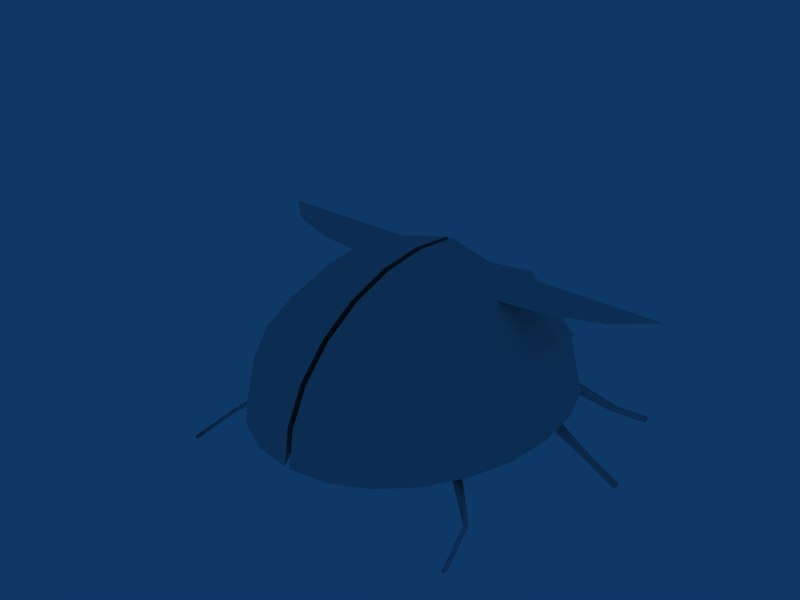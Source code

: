 # Source: bug.blend  (saved by Blender 2.49.2; exported with 4.5.12 LTS)
import bpy
from mathutils import Matrix  # noqa: F401  (used for matrix-valued properties, if any)

bpy.ops.wm.read_factory_settings(use_empty=True)
scene = bpy.context.scene
scene.name = 'Scene'

# ---- collections
col_collection_1 = bpy.data.collections.new('Collection 1'); scene.collection.children.link(col_collection_1)

# ---- materials (node trees are filled in below, after node groups)
mat_material = bpy.data.materials.new('Material')
mat_material.alpha_threshold = 0.0
mat_material.roughness = 0.5
mat_material.line_color = (0.0, 0.0, 0.0, 1.0)

# ---- material node trees

# ---- world
world_world = bpy.data.worlds.new('World'); scene.world = world_world
world_world.color = (0.05656, 0.2208, 0.4)
world_world.use_sun_shadow = False
world_world.sun_shadow_jitter_overblur = 0.0
world_world.cycles.sampling_method = 'MANUAL'
world_world.cycles.sample_map_resolution = 256

# ---- meshes
me_bug = bpy.data.meshes.new('bug')
me_bug.from_pydata([(-0.0799, -1.219, -0.3588), (0.0799, -1.219, -0.3588), (-0.05156, 0.5521, 0.5424), (0.05156, 0.5521, 0.5424), (-0.0799, 0.3278, 0.6071), (0.0799, 0.3278, 0.6071), (-0.0799, 0.009731, 0.6412), (0.0799, 0.009731, 0.6412), (-0.0799, -0.3083, 0.6071), (0.0799, -0.3083, 0.6071), (-0.0799, -0.6047, 0.5072), (0.0799, -0.6047, 0.5072), (-0.0799, -0.8592, 0.3483), (0.0799, -0.8592, 0.3483), (-0.0799, -1.055, 0.1412), (0.0799, -1.055, 0.1412), (-0.0799, -1.177, -0.1), (0.0799, -1.177, -0.1), (-0.2093, -1.177, -0.1347), (0.2093, -1.177, -0.1347), (-0.3299, -1.055, 0.07418), (0.3299, -1.055, 0.07418), (-0.4335, -0.8592, 0.2535), (0.4335, -0.8592, 0.2535), (-0.5129, -0.6047, 0.3912), (0.5129, -0.6047, 0.3912), (-0.5629, -0.3083, 0.4777), (0.5629, -0.3083, 0.4777), (-0.5799, 0.009731, 0.5072), (0.5799, 0.009731, 0.5072), (-0.5629, 0.3278, 0.4777), (0.5629, 0.3278, 0.4777), (-0.5129, 0.6242, 0.3912), (0.5129, 0.6242, 0.3912), (-0.8299, 0.6242, 0.07418), (0.8299, 0.6242, 0.07418), (-0.9164, 0.3278, 0.1241), (0.9164, 0.3278, 0.1241), (-0.9459, 0.009731, 0.1412), (0.9459, 0.009731, 0.1412), (-0.9164, -0.3083, 0.1241), (0.9164, -0.3083, 0.1241), (-0.8299, -0.6047, 0.07418), (0.8299, -0.6047, 0.07418), (-0.6923, -0.8592, -0.005279), (0.6923, -0.8592, -0.005279), (-0.5129, -1.055, -0.1088), (0.5129, -1.055, -0.1088), (-0.304, -1.177, -0.2294), (0.304, -1.177, -0.2294), (-0.3387, -1.177, -0.3588), (0.3387, -1.177, -0.3588), (-0.5799, -1.055, -0.3588), (0.5799, -1.055, -0.3588), (-0.787, -0.8592, -0.3588), (0.787, -0.8592, -0.3588), (-0.9459, -0.6047, -0.3588), (0.9459, -0.6047, -0.3588), (-1.046, -0.3083, -0.3588), (1.046, -0.3083, -0.3588), (-1.08, 0.009731, -0.3588), (1.08, 0.009731, -0.3588), (-1.046, 0.3278, -0.3588), (1.046, 0.3278, -0.3588), (-0.9459, 0.6242, -0.3588), (0.9459, 0.6242, -0.3588), (-1.002, 0.7588, -0.3619), (1.002, 0.7588, -0.3619), (-1.115, 0.4237, -0.3619), (1.115, 0.4237, -0.3619), (-1.153, 0.0642, -0.3619), (1.153, 0.0642, -0.3619), (-1.115, -0.2953, -0.3619), (1.115, -0.2953, -0.3619), (-1.002, -0.6304, -0.3619), (1.002, -0.6304, -0.3619), (-0.822, -0.9181, -0.3619), (0.822, -0.9181, -0.3619), (-0.5879, -1.139, -0.3619), (0.5879, -1.139, -0.3619), (-0.3153, -1.278, -0.3619), (0.3153, -1.278, -0.3619), (-0.2761, -1.278, -0.2157), (0.2761, -1.278, -0.2157), (-0.5122, -1.139, -0.07933), (0.5122, -1.139, -0.07933), (-0.7149, -0.9181, 0.03772), (0.7149, -0.9181, 0.03772), (-0.8705, -0.6304, 0.1275), (0.8705, -0.6304, 0.1275), (-0.9683, -0.2953, 0.184), (0.9683, -0.2953, 0.184), (-1.002, 0.0642, 0.2033), (1.002, 0.0642, 0.2033), (-0.9683, 0.4237, 0.184), (0.9683, 0.4237, 0.184), (-0.8705, 0.7588, 0.1275), (0.8705, 0.7588, 0.1275), (-0.5122, 0.7588, 0.4859), (0.5122, 0.7588, 0.4859), (-0.5686, 0.4237, 0.5837), (0.5686, 0.4237, 0.5837), (-0.5879, 0.0642, 0.617), (0.5879, 0.0642, 0.617), (-0.5686, -0.2953, 0.5837), (0.5686, -0.2953, 0.5837), (-0.5122, -0.6304, 0.4859), (0.5122, -0.6304, 0.4859), (-0.4224, -0.9181, 0.3303), (0.4224, -0.9181, 0.3303), (-0.3053, -1.139, 0.1275), (0.3053, -1.139, 0.1275), (-0.169, -1.278, -0.1086), (0.169, -1.278, -0.1086), (-0.02269, -1.278, -0.06937), (0.02269, -1.278, -0.06937), (-0.02269, -1.139, 0.2033), (0.02269, -1.139, 0.2033), (-0.02269, -0.9181, 0.4374), (0.02269, -0.9181, 0.4374), (-0.02269, -0.6304, 0.617), (0.02269, -0.6304, 0.617), (-0.02269, -0.2953, 0.73), (0.02269, -0.2953, 0.73), (-0.02269, 0.0642, 0.7685), (0.02269, 0.0642, 0.7685), (-0.02269, 0.4237, 0.73), (0.02269, 0.4237, 0.73), (-0.04148, 0.5484, 0.5424), (0.04148, 0.5484, 0.5424), (-0.02269, -1.325, -0.3619), (0.02269, -1.325, -0.3619), (0.0, -1.219, -0.3588), (0.0, 1.197, -0.1), (0.0, 1.074, 0.1412), (0.0, 0.8787, 0.3483), (0.0, 0.6242, 0.5072), (0.0, 0.3278, 0.6071), (0.0, 0.009731, 0.6412), (0.0, -0.3083, 0.6071), (0.0, -0.6047, 0.5072), (0.0, -0.8592, 0.3483), (0.0, -1.055, 0.1412), (0.0, -1.177, -0.1), (-0.1294, -1.177, -0.1347), (0.1294, -1.177, -0.1347), (-0.25, -1.055, 0.07418), (0.25, -1.055, 0.07418), (-0.3536, -0.8592, 0.2535), (0.3536, -0.8592, 0.2535), (-0.433, -0.6047, 0.3912), (0.433, -0.6047, 0.3912), (-0.483, -0.3083, 0.4777), (0.483, -0.3083, 0.4777), (-0.5, 0.009731, 0.5072), (0.5, 0.009731, 0.5072), (-0.483, 0.3278, 0.4777), (0.483, 0.3278, 0.4777), (-0.433, 0.6242, 0.3912), (0.433, 0.6242, 0.3912), (-0.3536, 0.8787, 0.2535), (0.3536, 0.8787, 0.2535), (-0.25, 1.074, 0.07418), (0.25, 1.074, 0.07418), (-0.1294, 1.197, -0.1347), (0.1294, 1.197, -0.1347), (-0.2241, 1.197, -0.2294), (0.2241, 1.197, -0.2294), (-0.433, 1.074, -0.1088), (0.433, 1.074, -0.1088), (-0.6124, 0.8787, -0.005279), (0.6124, 0.8787, -0.005279), (-0.75, 0.6242, 0.07418), (0.75, 0.6242, 0.07418), (-0.8365, 0.3278, 0.1241), (0.8365, 0.3278, 0.1241), (-0.866, 0.009731, 0.1412), (0.866, 0.009731, 0.1412), (-0.8365, -0.3083, 0.1241), (0.8365, -0.3083, 0.1241), (-0.75, -0.6047, 0.07418), (0.75, -0.6047, 0.07418), (-0.6124, -0.8592, -0.005279), (0.6124, -0.8592, -0.005279), (-0.433, -1.055, -0.1088), (0.433, -1.055, -0.1088), (-0.2241, -1.177, -0.2294), (0.2241, -1.177, -0.2294), (-0.2588, -1.177, -0.3588), (0.2588, -1.177, -0.3588), (-0.5, -1.055, -0.3588), (0.5, -1.055, -0.3588), (-0.7071, -0.8592, -0.3588), (0.7071, -0.8592, -0.3588), (-0.866, -0.6047, -0.3588), (0.866, -0.6047, -0.3588), (-0.9659, -0.3083, -0.3588), (0.9659, -0.3083, -0.3588), (-1.0, 0.009731, -0.3588), (1.0, 0.009731, -0.3588), (-0.9659, 0.3278, -0.3588), (0.9659, 0.3278, -0.3588), (-0.866, 0.6242, -0.3588), (0.866, 0.6242, -0.3588), (-0.7071, 0.8787, -0.3588), (0.7071, 0.8787, -0.3588), (-0.5, 1.074, -0.3588), (0.5, 1.074, -0.3588), (-0.2588, 1.197, -0.3588), (0.2588, 1.197, -0.3588), (0.0, 1.239, -0.3588), (0.002319, 0.009731, -0.3817), (-0.002319, 0.009731, -0.3817), (-0.6681, 0.7723, -0.4046), (0.6681, 0.7723, -0.4046), (-0.7403, 0.8131, -0.3702), (0.7403, 0.8131, -0.3702), (-0.7468, 0.9115, -0.3616), (0.7468, 0.9115, -0.3616), (-1.108, 1.07, -0.6039), (1.108, 1.07, -0.6039), (-1.114, 1.109, -0.6039), (1.114, 1.109, -0.6039), (-1.311, 1.231, -0.7046), (1.311, 1.231, -0.7046), (-1.318, 1.27, -0.7046), (1.318, 1.27, -0.7046), (-1.318, 1.27, -0.739), (1.318, 1.27, -0.739), (-1.311, 1.231, -0.739), (1.311, 1.231, -0.739), (-1.114, 1.109, -0.6383), (1.114, 1.109, -0.6383), (-1.108, 1.07, -0.6383), (1.108, 1.07, -0.6383), (-0.7468, 0.9115, -0.396), (0.7468, 0.9115, -0.396), (-0.7403, 0.8131, -0.4046), (0.7403, 0.8131, -0.4046), (-0.7842, 0.3057, -0.3702), (0.7842, 0.3057, -0.3702), (-0.8968, 0.3395, -0.4046), (0.8968, 0.3395, -0.4046), (-0.9033, 0.4379, -0.4567), (0.9033, 0.4379, -0.4567), (-1.264, 0.3965, -0.6406), (1.264, 0.3965, -0.6406), (-1.271, 0.4358, -0.6406), (1.271, 0.4358, -0.6406), (-1.576, 0.3141, -0.7205), (1.576, 0.3141, -0.7205), (-1.583, 0.3533, -0.7205), (1.583, 0.3533, -0.7205), (-1.583, 0.3533, -0.6861), (1.583, 0.3533, -0.6861), (-1.576, 0.3141, -0.6861), (1.576, 0.3141, -0.6861), (-1.271, 0.4358, -0.6062), (1.271, 0.4358, -0.6062), (-1.264, 0.3965, -0.6062), (1.264, 0.3965, -0.6062), (-0.9033, 0.4379, -0.3616), (0.9033, 0.4379, -0.3616), (-0.8968, 0.3395, -0.3702), (0.8968, 0.3395, -0.3702), (-0.7119, -0.6587, -0.3702), (0.7119, -0.6587, -0.3702), (-0.8283, -0.6134, -0.3702), (0.8283, -0.6134, -0.3702), (-0.8348, -0.515, -0.3702), (0.8348, -0.515, -0.3702), (-1.093, -0.8028, -0.595), (1.093, -0.8028, -0.595), (-1.1, -0.7636, -0.595), (1.1, -0.7636, -0.595), (-1.177, -1.137, -0.7079), (1.177, -1.137, -0.7079), (-1.183, -1.098, -0.7079), (1.183, -1.098, -0.7079), (-1.183, -1.098, -0.7422), (1.183, -1.098, -0.7422), (-1.177, -1.137, -0.7422), (1.177, -1.137, -0.7422), (-1.1, -0.7636, -0.6294), (1.1, -0.7636, -0.6294), (-1.093, -0.8028, -0.6294), (1.093, -0.8028, -0.6294), (-0.8348, -0.515, -0.396), (0.8348, -0.515, -0.396), (-0.8283, -0.6134, -0.4046), (0.8283, -0.6134, -0.4046), (-0.36, 1.197, -0.1162), (0.36, 1.197, -0.1162), (-0.3483, 1.155, -0.1316), (0.3483, 1.155, -0.1316), (-0.6629, 1.11, -0.1591), (0.6629, 1.11, -0.1591), (-0.6746, 1.152, -0.1437), (0.6746, 1.152, -0.1437), (-0.3483, 1.155, -0.156), (0.3483, 1.155, -0.156), (-0.6629, 1.11, -0.1835), (0.6629, 1.11, -0.1835), (-0.6746, 1.152, -0.1681), (0.6746, 1.152, -0.1681), (-0.36, 1.197, -0.1407), (0.36, 1.197, -0.1407), (-0.2241, 1.197, -0.2539), (0.2241, 1.197, -0.2539), (-1.687, 0.5521, 0.5424), (1.687, 0.5521, 0.5424), (-1.407, 0.3031, 0.5424), (1.407, 0.3031, 0.5424), (-0.9923, 0.1522, 0.5424), (0.9923, 0.1522, 0.5424), (-0.4565, 0.09182, 0.5424), (0.4565, 0.09182, 0.5424)], [], [(18, 0, 16), (17, 1, 19), (14, 20, 18, 16), (19, 21, 15, 17), (12, 22, 20, 14), (21, 23, 13, 15), (10, 24, 22, 12), (23, 25, 11, 13), (8, 26, 24, 10), (25, 27, 9, 11), (6, 28, 26, 8), (27, 29, 7, 9), (4, 30, 28, 6), (29, 31, 5, 7), (2, 32, 30, 4), (31, 33, 3, 5), (32, 34, 36, 30), (37, 35, 33, 31), (30, 36, 38, 28), (39, 37, 31, 29), (28, 38, 40, 26), (41, 39, 29, 27), (26, 40, 42, 24), (43, 41, 27, 25), (24, 42, 44, 22), (45, 43, 25, 23), (22, 44, 46, 20), (47, 45, 23, 21), (20, 46, 48, 18), (49, 47, 21, 19), (48, 0, 18), (19, 1, 49), (50, 0, 48), (49, 1, 51), (46, 52, 50, 48), (51, 53, 47, 49), (44, 54, 52, 46), (53, 55, 45, 47), (42, 56, 54, 44), (55, 57, 43, 45), (40, 58, 56, 42), (57, 59, 41, 43), (38, 60, 58, 40), (59, 61, 39, 41), (36, 62, 60, 38), (61, 63, 37, 39), (34, 64, 62, 36), (63, 65, 35, 37), (16, 0, 130, 114), (131, 1, 17, 115), (0, 50, 80, 130), (81, 51, 1, 131), (64, 34, 96, 66), (97, 35, 65, 67), (62, 64, 66, 68), (67, 65, 63, 69), (60, 62, 68, 70), (69, 63, 61, 71), (58, 60, 70, 72), (71, 61, 59, 73), (56, 58, 72, 74), (73, 59, 57, 75), (54, 56, 74, 76), (75, 57, 55, 77), (52, 54, 76, 78), (77, 55, 53, 79), (50, 52, 78, 80), (79, 53, 51, 81), (34, 32, 98, 96), (99, 33, 35, 97), (32, 2, 128, 98), (129, 3, 33, 99), (14, 16, 114, 116), (115, 17, 15, 117), (12, 14, 116, 118), (117, 15, 13, 119), (10, 12, 118, 120), (119, 13, 11, 121), (8, 10, 120, 122), (121, 11, 9, 123), (6, 8, 122, 124), (123, 9, 7, 125), (4, 6, 124, 126), (125, 7, 5, 127), (2, 4, 126, 128), (127, 5, 3, 129), (114, 130, 112), (113, 131, 115), (112, 110, 116, 114), (117, 111, 113, 115), (110, 108, 118, 116), (119, 109, 111, 117), (108, 106, 120, 118), (121, 107, 109, 119), (106, 104, 122, 120), (123, 105, 107, 121), (104, 102, 124, 122), (125, 103, 105, 123), (102, 100, 126, 124), (127, 101, 103, 125), (100, 98, 128, 126), (129, 99, 101, 127), (94, 96, 98, 100), (99, 97, 95, 101), (92, 94, 100, 102), (101, 95, 93, 103), (90, 92, 102, 104), (103, 93, 91, 105), (88, 90, 104, 106), (105, 91, 89, 107), (86, 88, 106, 108), (107, 89, 87, 109), (84, 86, 108, 110), (109, 87, 85, 111), (82, 84, 110, 112), (111, 85, 83, 113), (112, 130, 82), (83, 131, 113), (82, 130, 80), (81, 131, 83), (80, 78, 84, 82), (85, 79, 81, 83), (78, 76, 86, 84), (87, 77, 79, 85), (76, 74, 88, 86), (89, 75, 77, 87), (74, 72, 90, 88), (91, 73, 75, 89), (72, 70, 92, 90), (93, 71, 73, 91), (70, 68, 94, 92), (95, 69, 71, 93), (68, 66, 96, 94), (97, 67, 69, 95), (144, 132, 143), (143, 132, 145), (142, 146, 144, 143), (145, 147, 142, 143), (141, 148, 146, 142), (147, 149, 141, 142), (140, 150, 148, 141), (149, 151, 140, 141), (139, 152, 150, 140), (151, 153, 139, 140), (138, 154, 152, 139), (153, 155, 138, 139), (135, 160, 158, 136), (159, 161, 135, 136), (134, 162, 160, 135), (161, 163, 134, 135), (133, 164, 162, 134), (163, 165, 133, 134), (210, 164, 133), (133, 165, 210), (210, 166, 164), (165, 167, 210), (164, 166, 168, 162), (169, 167, 165, 163), (162, 168, 170, 160), (171, 169, 163, 161), (160, 170, 172, 158), (173, 171, 161, 159), (158, 172, 174, 156), (175, 173, 159, 157), (156, 174, 176, 154), (177, 175, 157, 155), (154, 176, 178, 152), (179, 177, 155, 153), (152, 178, 180, 150), (181, 179, 153, 151), (150, 180, 182, 148), (183, 181, 151, 149), (148, 182, 184, 146), (185, 183, 149, 147), (146, 184, 186, 144), (187, 185, 147, 145), (186, 132, 144), (145, 132, 187), (188, 132, 186), (187, 132, 189), (184, 190, 188, 186), (189, 191, 185, 187), (182, 192, 190, 184), (191, 193, 183, 185), (180, 194, 192, 182), (193, 195, 181, 183), (178, 196, 194, 180), (195, 197, 179, 181), (176, 198, 196, 178), (197, 199, 177, 179), (174, 200, 198, 176), (199, 201, 175, 177), (172, 202, 200, 174), (201, 203, 173, 175), (170, 204, 202, 172), (203, 205, 171, 173), (168, 206, 204, 170), (205, 207, 169, 171), (166, 208, 206, 168), (207, 209, 167, 169), (210, 208, 166), (167, 209, 210), (128, 154, 138), (138, 155, 129), (137, 128, 138), (138, 129, 137), (128, 156, 154), (155, 157, 129), (128, 136, 158), (159, 136, 129), (156, 128, 158), (159, 129, 157), (128, 137, 136), (136, 137, 129), (188, 190, 211), (212, 191, 189), (194, 196, 211), (212, 197, 195), (196, 198, 211), (212, 199, 197), (204, 206, 211), (212, 207, 205), (206, 208, 211), (212, 209, 207), (208, 210, 211), (212, 210, 209), (132, 188, 211), (212, 189, 132), (202, 213, 200), (201, 214, 203), (211, 213, 204), (205, 214, 212), (213, 202, 204), (205, 203, 214), (219, 223, 225), (226, 224, 220), (219, 225, 221), (222, 226, 220), (217, 219, 221), (222, 220, 218), (215, 219, 217), (218, 220, 216), (213, 215, 217), (218, 216, 214), (225, 223, 229, 227), (230, 224, 226, 228), (221, 225, 227, 231), (228, 226, 222, 232), (223, 219, 233, 229), (234, 220, 224, 230), (217, 221, 231, 235), (232, 222, 218, 236), (219, 215, 237, 233), (238, 216, 220, 234), (213, 217, 235), (236, 218, 214), (215, 213, 237), (238, 214, 216), (235, 237, 213), (214, 238, 236), (235, 233, 237), (238, 234, 236), (231, 233, 235), (236, 234, 232), (231, 227, 233), (234, 228, 232), (227, 229, 233), (234, 230, 228), (217, 237, 213), (214, 238, 218), (200, 239, 198), (199, 240, 201), (239, 211, 198), (199, 212, 240), (211, 239, 213), (214, 240, 212), (239, 200, 213), (214, 201, 240), (261, 241, 239), (240, 242, 262), (251, 249, 245), (246, 250, 252), (247, 251, 245), (246, 252, 248), (247, 245, 243), (244, 246, 248), (243, 245, 241), (242, 246, 244), (243, 241, 239), (240, 242, 244), (263, 239, 241), (242, 240, 264), (239, 261, 243), (244, 262, 240), (259, 263, 241, 245), (242, 264, 260, 246), (261, 257, 247, 243), (248, 258, 262, 244), (255, 259, 245, 249), (246, 260, 256, 250), (257, 253, 251, 247), (252, 254, 258, 248), (253, 255, 249, 251), (250, 256, 254, 252), (239, 263, 261), (262, 264, 240), (263, 259, 261), (262, 260, 264), (261, 259, 257), (258, 260, 262), (259, 253, 257), (258, 254, 260), (259, 255, 253), (254, 256, 260), (192, 265, 190), (191, 266, 193), (265, 211, 190), (191, 212, 266), (211, 265, 194), (195, 266, 212), (265, 192, 194), (195, 193, 266), (271, 275, 277), (278, 276, 272), (271, 277, 273), (274, 278, 272), (269, 271, 273), (274, 272, 270), (267, 271, 269), (270, 272, 268), (265, 267, 269), (270, 268, 266), (277, 275, 281, 279), (282, 276, 278, 280), (273, 277, 279, 283), (280, 278, 274, 284), (275, 271, 285, 281), (286, 272, 276, 282), (269, 273, 283, 287), (284, 274, 270, 288), (271, 267, 289, 285), (290, 268, 272, 286), (265, 269, 287), (288, 270, 266), (267, 265, 289), (290, 266, 268), (287, 289, 265), (266, 290, 288), (287, 285, 289), (290, 286, 288), (283, 285, 287), (288, 286, 284), (283, 279, 285), (286, 280, 284), (279, 281, 285), (286, 282, 280), (269, 289, 265), (266, 290, 270), (166, 291, 293), (294, 292, 167), (293, 291, 297, 295), (298, 292, 294, 296), (293, 295, 301, 299), (302, 296, 294, 300), (295, 297, 303, 301), (304, 298, 296, 302), (297, 291, 305, 303), (306, 292, 298, 304), (166, 293, 299, 307), (300, 294, 167, 308), (291, 166, 307, 305), (308, 167, 292, 306), (301, 303, 305, 299), (306, 304, 302, 300), (299, 305, 307), (308, 306, 300), (128, 309, 311), (312, 310, 129), (128, 311, 313), (314, 312, 129), (128, 313, 315), (316, 314, 129), (138, 128, 315), (316, 129, 138)])
me_bug.polygons.foreach_set('use_smooth', [0, 0, 0, 0, 0, 0, 0, 0, 0, 0, 0, 0, 0, 0, 0, 0, 0, 0, 0, 0, 0, 0, 0, 0, 0, 0, 0, 0, 0, 0, 0, 0, 0, 0, 0, 0, 0, 0, 0, 0, 0, 0, 0, 0, 0, 0, 0, 0, 0, 0, 0, 0, 0, 0, 0, 0, 0, 0, 0, 0, 0, 0, 0, 0, 0, 0, 0, 0, 0, 0, 0, 0, 0, 0, 0, 0, 0, 0, 0, 0, 0, 0, 0, 0, 0, 0, 0, 0, 0, 0, 0, 0, 0, 0, 0, 0, 0, 0, 0, 0, 0, 0, 0, 0, 0, 0, 0, 0, 0, 0, 0, 0, 0, 0, 0, 0, 0, 0, 0, 0, 0, 0, 0, 0, 0, 0, 0, 0, 0, 0, 0, 0, 0, 0, 0, 0, 0, 0, 0, 0, 0, 0, 0, 0, 0, 0, 0, 0, 0, 0, 0, 0, 0, 0, 0, 0, 0, 0, 0, 0, 0, 0, 0, 0, 0, 0, 0, 0, 0, 0, 0, 0, 0, 0, 0, 0, 0, 0, 0, 0, 0, 0, 0, 0, 0, 0, 0, 0, 0, 0, 0, 0, 0, 0, 0, 0, 0, 0, 0, 0, 0, 0, 0, 0, 0, 0, 0, 0, 0, 0, 0, 0, 0, 0, 0, 0, 0, 0, 0, 0, 0, 0, 0, 0, 0, 0, 0, 0, 0, 0, 0, 0, 0, 0, 1, 1, 1, 1, 1, 1, 1, 1, 0, 0, 1, 1, 1, 1, 1, 1, 1, 1, 1, 1, 0, 0, 0, 0, 0, 0, 1, 1, 1, 1, 1, 1, 1, 1, 0, 0, 0, 0, 0, 0, 0, 0, 0, 0, 0, 0, 1, 1, 1, 1, 1, 1, 1, 1, 0, 0, 0, 0, 0, 0, 1, 1, 1, 1, 1, 1, 1, 1, 1, 1, 0, 0, 1, 1, 1, 1, 1, 1, 1, 1, 0, 0, 0, 0, 0, 0, 0, 0, 1, 1, 1, 1, 1, 1, 1, 1, 0, 0, 1, 1, 1, 1, 1, 1, 1, 1, 1, 1, 0, 0, 0, 0, 0, 0, 1, 1, 1, 1, 1, 1, 1, 1, 0, 0, 0, 0, 0, 0, 0, 0, 0, 0, 0, 0, 0, 0, 0, 0, 0, 0, 0, 0, 0, 0, 0, 0, 0, 0, 0, 0])
_uv = me_bug.uv_layers.new(name='UVTex')
_uv.uv.foreach_set('vector', [0.8881, 0.3049, 0.92, 0.2688, 0.9126, 0.3227, 0.1116, 0.3514, 0.09245, 0.3005, 0.1316, 0.3286, 0.8775, 0.3819, 0.8432, 0.3328, 0.8881, 0.3049, 0.9126, 0.3227, 0.1316, 0.3286, 0.1816, 0.3458, 0.1591, 0.4013, 0.1116, 0.3514, 0.8167, 0.4231, 0.7961, 0.349, 0.8432, 0.3328, 0.8775, 0.3819, 0.1816, 0.3458, 0.2311, 0.3511, 0.2275, 0.4279, 0.1591, 0.4013, 0.7436, 0.4424, 0.7487, 0.3505, 0.7961, 0.349, 0.8167, 0.4231, 0.2311, 0.3511, 0.2777, 0.342, 0.3031, 0.4305, 0.2275, 0.4279, 0.6672, 0.428, 0.7044, 0.3403, 0.7487, 0.3505, 0.7436, 0.4424, 0.2777, 0.342, 0.3186, 0.3221, 0.3743, 0.3994, 0.3031, 0.4305, 0.6, 0.3875, 0.6688, 0.3184, 0.7044, 0.3403, 0.6672, 0.428, 0.3186, 0.3221, 0.3483, 0.2929, 0.4309, 0.3448, 0.3743, 0.3994, 0.5553, 0.3182, 0.6465, 0.2869, 0.6688, 0.3184, 0.6, 0.3875, 0.3483, 0.2929, 0.3631, 0.2572, 0.459, 0.2674, 0.4309, 0.3448, 0.5472, 0.2562, 0.6369, 0.2536, 0.6465, 0.2869, 0.5553, 0.3182, 0.3631, 0.2572, 0.365, 0.2225, 0.4531, 0.2051, 0.459, 0.2674, 0.6369, 0.2536, 0.6738, 0.2493, 0.6832, 0.2642, 0.6465, 0.2869, 0.3222, 0.2432, 0.3281, 0.2267, 0.365, 0.2225, 0.3631, 0.2572, 0.6465, 0.2869, 0.6832, 0.2642, 0.7009, 0.2762, 0.6688, 0.3184, 0.3077, 0.2589, 0.3222, 0.2432, 0.3631, 0.2572, 0.3483, 0.2929, 0.6688, 0.3184, 0.7009, 0.2762, 0.7252, 0.2867, 0.7044, 0.3403, 0.2863, 0.2746, 0.3077, 0.2589, 0.3483, 0.2929, 0.3186, 0.3221, 0.7044, 0.3403, 0.7252, 0.2867, 0.7561, 0.2926, 0.7487, 0.3505, 0.2575, 0.2871, 0.2863, 0.2746, 0.3186, 0.3221, 0.2777, 0.342, 0.7487, 0.3505, 0.7561, 0.2926, 0.7921, 0.2948, 0.7961, 0.349, 0.2229, 0.2973, 0.2575, 0.2871, 0.2777, 0.342, 0.2311, 0.3511, 0.7961, 0.349, 0.7921, 0.2948, 0.8323, 0.2916, 0.8432, 0.3328, 0.183, 0.3032, 0.2229, 0.2973, 0.2311, 0.3511, 0.1816, 0.3458, 0.8432, 0.3328, 0.8323, 0.2916, 0.876, 0.2822, 0.8881, 0.3049, 0.1383, 0.3038, 0.183, 0.3032, 0.1816, 0.3458, 0.1316, 0.3286, 0.876, 0.2822, 0.92, 0.2688, 0.8881, 0.3049, 0.1316, 0.3286, 0.09245, 0.3005, 0.1383, 0.3038, 0.8756, 0.2581, 0.92, 0.2688, 0.876, 0.2822, 0.1383, 0.3038, 0.09245, 0.3005, 0.1334, 0.2802, 0.8323, 0.2916, 0.8312, 0.2529, 0.8756, 0.2581, 0.876, 0.2822, 0.1334, 0.2802, 0.1755, 0.2652, 0.183, 0.3032, 0.1383, 0.3038, 0.7921, 0.2948, 0.7928, 0.2493, 0.8312, 0.2529, 0.8323, 0.2916, 0.1755, 0.2652, 0.212, 0.2532, 0.2229, 0.2973, 0.183, 0.3032, 0.7561, 0.2926, 0.7607, 0.2472, 0.7928, 0.2493, 0.7921, 0.2948, 0.212, 0.2532, 0.2429, 0.2439, 0.2575, 0.2871, 0.2229, 0.2973, 0.7252, 0.2867, 0.7343, 0.2462, 0.7607, 0.2472, 0.7561, 0.2926, 0.2429, 0.2439, 0.2684, 0.2371, 0.2863, 0.2746, 0.2575, 0.2871, 0.7009, 0.2762, 0.7119, 0.2457, 0.7343, 0.2462, 0.7252, 0.2867, 0.2684, 0.2371, 0.2901, 0.2316, 0.3077, 0.2589, 0.2863, 0.2746, 0.6832, 0.2642, 0.6966, 0.2445, 0.7119, 0.2457, 0.7009, 0.2762, 0.2901, 0.2316, 0.3048, 0.227, 0.3222, 0.2432, 0.3077, 0.2589, 0.6738, 0.2493, 0.6878, 0.2439, 0.6966, 0.2445, 0.6832, 0.2642, 0.3048, 0.227, 0.3132, 0.2244, 0.3281, 0.2267, 0.3222, 0.2432, 0.9126, 0.3227, 0.92, 0.2688, 0.9462, 0.2552, 0.9432, 0.3318, 0.06383, 0.2932, 0.09245, 0.3005, 0.1116, 0.3514, 0.08389, 0.3672, 0.92, 0.2688, 0.8756, 0.2581, 0.8869, 0.244, 0.9462, 0.2552, 0.1191, 0.2689, 0.1334, 0.2802, 0.09245, 0.3005, 0.06383, 0.2932, 0.6878, 0.2439, 0.6738, 0.2493, 0.6719, 0.2406, 0.6867, 0.2424, 0.328, 0.2176, 0.3281, 0.2267, 0.3132, 0.2244, 0.3139, 0.2227, 0.6966, 0.2445, 0.6878, 0.2439, 0.6867, 0.2424, 0.6937, 0.2411, 0.3139, 0.2227, 0.3132, 0.2244, 0.3048, 0.227, 0.3069, 0.223, 0.7119, 0.2457, 0.6966, 0.2445, 0.6937, 0.2411, 0.7089, 0.2416, 0.3069, 0.223, 0.3048, 0.227, 0.2901, 0.2316, 0.2922, 0.2269, 0.7343, 0.2462, 0.7119, 0.2457, 0.7089, 0.2416, 0.7322, 0.2413, 0.2922, 0.2269, 0.2901, 0.2316, 0.2684, 0.2371, 0.2693, 0.2318, 0.7607, 0.2472, 0.7343, 0.2462, 0.7322, 0.2413, 0.7609, 0.2417, 0.2693, 0.2318, 0.2684, 0.2371, 0.2429, 0.2439, 0.2415, 0.2386, 0.7928, 0.2493, 0.7607, 0.2472, 0.7609, 0.2417, 0.7959, 0.2421, 0.2415, 0.2386, 0.2429, 0.2439, 0.212, 0.2532, 0.2075, 0.2468, 0.8312, 0.2529, 0.7928, 0.2493, 0.7959, 0.2421, 0.8381, 0.2427, 0.2075, 0.2468, 0.212, 0.2532, 0.1755, 0.2652, 0.1665, 0.2569, 0.8756, 0.2581, 0.8312, 0.2529, 0.8381, 0.2427, 0.8869, 0.244, 0.1665, 0.2569, 0.1755, 0.2652, 0.1334, 0.2802, 0.1191, 0.2689, 0.6738, 0.2493, 0.6369, 0.2536, 0.6346, 0.2376, 0.6719, 0.2406, 0.3637, 0.2065, 0.365, 0.2225, 0.3281, 0.2267, 0.328, 0.2176, 0.8168, 0.2193, 0.9064, 0.2131, 0.9168, 0.2175, 0.8197, 0.2352, 0.462, 0.1981, 0.4531, 0.2051, 0.365, 0.2225, 0.3637, 0.2065, 0.8775, 0.3819, 0.9126, 0.3227, 0.9432, 0.3318, 0.9001, 0.404, 0.08389, 0.3672, 0.1116, 0.3514, 0.1591, 0.4013, 0.142, 0.4279, 0.8167, 0.4231, 0.8775, 0.3819, 0.9001, 0.404, 0.8273, 0.4534, 0.142, 0.4279, 0.1591, 0.4013, 0.2275, 0.4279, 0.224, 0.4598, 0.7436, 0.4424, 0.8167, 0.4231, 0.8273, 0.4534, 0.7384, 0.4748, 0.224, 0.4598, 0.2275, 0.4279, 0.3031, 0.4305, 0.3154, 0.4609, 0.6672, 0.428, 0.7436, 0.4424, 0.7384, 0.4748, 0.6457, 0.4561, 0.3154, 0.4609, 0.3031, 0.4305, 0.3743, 0.3994, 0.4016, 0.4219, 0.6, 0.3875, 0.6672, 0.428, 0.6457, 0.4561, 0.5636, 0.4041, 0.4016, 0.4219, 0.3743, 0.3994, 0.4309, 0.3448, 0.47, 0.3529, 0.5553, 0.3182, 0.6, 0.3875, 0.5636, 0.4041, 0.5045, 0.3144, 0.47, 0.3529, 0.4309, 0.3448, 0.459, 0.2674, 0.5077, 0.2523, 0.9064, 0.2131, 0.8958, 0.1514, 0.9467, 0.1532, 0.9168, 0.2175, 0.5077, 0.2523, 0.459, 0.2674, 0.4531, 0.2051, 0.462, 0.1981, 0.9459, 0.1779, 0.9462, 0.2552, 0.9127, 0.1947, 0.08302, 0.2266, 0.06383, 0.2932, 0.04688, 0.2177, 0.9127, 0.1947, 0.8631, 0.153, 0.9132, 0.09701, 0.9459, 0.1779, 0.0607, 0.1316, 0.1221, 0.1749, 0.08302, 0.2266, 0.04688, 0.2177, 0.8631, 0.153, 0.808, 0.1276, 0.8401, 0.03707, 0.9132, 0.09701, 0.1186, 0.05682, 0.1701, 0.1379, 0.1221, 0.1749, 0.0607, 0.1316, 0.808, 0.1276, 0.7506, 0.1233, 0.7453, 0.002795, 0.8401, 0.03707, 0.2034, 0.002262, 0.2251, 0.1209, 0.1701, 0.1379, 0.1186, 0.05682, 0.7506, 0.1233, 0.6975, 0.1366, 0.6428, 0.02626, 0.7453, 0.002795, 0.3086, 0.002262, 0.2799, 0.122, 0.2251, 0.1209, 0.2034, 0.002262, 0.6975, 0.1366, 0.6585, 0.1654, 0.5524, 0.08528, 0.6428, 0.02626, 0.4098, 0.03964, 0.3243, 0.1414, 0.2799, 0.122, 0.3086, 0.002262, 0.6585, 0.1654, 0.6359, 0.203, 0.521, 0.1902, 0.5524, 0.08528, 0.4638, 0.1349, 0.3547, 0.173, 0.3243, 0.1414, 0.4098, 0.03964, 0.8199, 0.2698, 0.8197, 0.2352, 0.9168, 0.2175, 0.9351, 0.278, 0.462, 0.1981, 0.3637, 0.2065, 0.3547, 0.173, 0.4638, 0.1349, 0.6789, 0.2239, 0.6719, 0.2406, 0.6346, 0.2376, 0.6359, 0.203, 0.3637, 0.2065, 0.328, 0.2176, 0.3174, 0.203, 0.3547, 0.173, 0.6969, 0.2091, 0.6789, 0.2239, 0.6359, 0.203, 0.6585, 0.1654, 0.3547, 0.173, 0.3174, 0.203, 0.2966, 0.1926, 0.3243, 0.1414, 0.7232, 0.1973, 0.6969, 0.2091, 0.6585, 0.1654, 0.6975, 0.1366, 0.3243, 0.1414, 0.2966, 0.1926, 0.2683, 0.1869, 0.2799, 0.122, 0.7577, 0.1916, 0.7232, 0.1973, 0.6975, 0.1366, 0.7506, 0.1233, 0.2799, 0.122, 0.2683, 0.1869, 0.2334, 0.189, 0.2251, 0.1209, 0.7991, 0.191, 0.7577, 0.1916, 0.7506, 0.1233, 0.808, 0.1276, 0.2251, 0.1209, 0.2334, 0.189, 0.1929, 0.1977, 0.1701, 0.1379, 0.8442, 0.1995, 0.7991, 0.191, 0.808, 0.1276, 0.8631, 0.153, 0.1701, 0.1379, 0.1929, 0.1977, 0.1508, 0.2161, 0.1221, 0.1749, 0.8936, 0.2187, 0.8442, 0.1995, 0.8631, 0.153, 0.9127, 0.1947, 0.1221, 0.1749, 0.1508, 0.2161, 0.107, 0.2458, 0.08302, 0.2266, 0.9127, 0.1947, 0.9462, 0.2552, 0.8936, 0.2187, 0.107, 0.2458, 0.06383, 0.2932, 0.08302, 0.2266, 0.8936, 0.2187, 0.9462, 0.2552, 0.8869, 0.244, 0.1191, 0.2689, 0.06383, 0.2932, 0.107, 0.2458, 0.8869, 0.244, 0.8381, 0.2427, 0.8442, 0.1995, 0.8936, 0.2187, 0.1508, 0.2161, 0.1665, 0.2569, 0.1191, 0.2689, 0.107, 0.2458, 0.8381, 0.2427, 0.7959, 0.2421, 0.7991, 0.191, 0.8442, 0.1995, 0.1929, 0.1977, 0.2075, 0.2468, 0.1665, 0.2569, 0.1508, 0.2161, 0.7959, 0.2421, 0.7609, 0.2417, 0.7577, 0.1916, 0.7991, 0.191, 0.2334, 0.189, 0.2415, 0.2386, 0.2075, 0.2468, 0.1929, 0.1977, 0.7609, 0.2417, 0.7322, 0.2413, 0.7232, 0.1973, 0.7577, 0.1916, 0.2683, 0.1869, 0.2693, 0.2318, 0.2415, 0.2386, 0.2334, 0.189, 0.7322, 0.2413, 0.7089, 0.2416, 0.6969, 0.2091, 0.7232, 0.1973, 0.2966, 0.1926, 0.2922, 0.2269, 0.2693, 0.2318, 0.2683, 0.1869, 0.7089, 0.2416, 0.6937, 0.2411, 0.6789, 0.2239, 0.6969, 0.2091, 0.3174, 0.203, 0.3069, 0.223, 0.2922, 0.2269, 0.2966, 0.1926, 0.6937, 0.2411, 0.6867, 0.2424, 0.6719, 0.2406, 0.6789, 0.2239, 0.328, 0.2176, 0.3139, 0.2227, 0.3069, 0.223, 0.3174, 0.203, 0.3145, 0.8443, 0.3551, 0.8685, 0.3034, 0.8664, 0.6946, 0.9002, 0.6397, 0.8985, 0.6846, 0.876, 0.2515, 0.8465, 0.2846, 0.8118, 0.3145, 0.8443, 0.3034, 0.8664, 0.6846, 0.876, 0.7188, 0.8439, 0.7511, 0.8831, 0.6946, 0.9002, 0.205, 0.807, 0.2643, 0.7741, 0.2846, 0.8118, 0.2515, 0.8465, 0.7188, 0.8439, 0.743, 0.8054, 0.8034, 0.8448, 0.7511, 0.8831, 0.1717, 0.7486, 0.2547, 0.7315, 0.2643, 0.7741, 0.205, 0.807, 0.743, 0.8054, 0.7565, 0.761, 0.843, 0.7855, 0.8034, 0.8448, 0.1658, 0.6793, 0.2539, 0.6862, 0.2547, 0.7315, 0.1717, 0.7486, 0.7565, 0.761, 0.7607, 0.7132, 0.8546, 0.7126, 0.843, 0.7855, 0.177, 0.6109, 0.2665, 0.6417, 0.2539, 0.6862, 0.1658, 0.6793, 0.7607, 0.7132, 0.7508, 0.665, 0.8479, 0.6392, 0.8546, 0.7126, 0.3362, 0.4685, 0.3608, 0.5434, 0.3211, 0.569, 0.2664, 0.4979, 0.6985, 0.5839, 0.6584, 0.5538, 0.6901, 0.4763, 0.7618, 0.5127, 0.4076, 0.4747, 0.4058, 0.5296, 0.3608, 0.5434, 0.3362, 0.4685, 0.6584, 0.5538, 0.6118, 0.5358, 0.614, 0.4775, 0.6901, 0.4763, 0.465, 0.5027, 0.4551, 0.5286, 0.4058, 0.5296, 0.4076, 0.4747, 0.6118, 0.5358, 0.5596, 0.531, 0.5512, 0.5028, 0.614, 0.4775, 0.505, 0.5446, 0.4551, 0.5286, 0.465, 0.5027, 0.5512, 0.5028, 0.5596, 0.531, 0.5055, 0.5441, 0.505, 0.5446, 0.4567, 0.5519, 0.4551, 0.5286, 0.5596, 0.531, 0.5561, 0.5556, 0.5055, 0.5441, 0.4551, 0.5286, 0.4567, 0.5519, 0.4188, 0.5665, 0.4058, 0.5296, 0.5952, 0.5739, 0.5561, 0.5556, 0.5596, 0.531, 0.6118, 0.5358, 0.4058, 0.5296, 0.4188, 0.5665, 0.3882, 0.5869, 0.3608, 0.5434, 0.626, 0.5978, 0.5952, 0.5739, 0.6118, 0.5358, 0.6584, 0.5538, 0.3608, 0.5434, 0.3882, 0.5869, 0.362, 0.6107, 0.3211, 0.569, 0.652, 0.625, 0.626, 0.5978, 0.6584, 0.5538, 0.6985, 0.5839, 0.3211, 0.569, 0.362, 0.6107, 0.3417, 0.6372, 0.2916, 0.6028, 0.6715, 0.6546, 0.652, 0.625, 0.6985, 0.5839, 0.7271, 0.6219, 0.2916, 0.6028, 0.3417, 0.6372, 0.3258, 0.6664, 0.2665, 0.6417, 0.6861, 0.6867, 0.6715, 0.6546, 0.7271, 0.6219, 0.7508, 0.665, 0.2665, 0.6417, 0.3258, 0.6664, 0.316, 0.698, 0.2539, 0.6862, 0.694, 0.7209, 0.6861, 0.6867, 0.7508, 0.665, 0.7607, 0.7132, 0.2539, 0.6862, 0.316, 0.698, 0.3103, 0.7306, 0.2547, 0.7315, 0.6976, 0.7559, 0.694, 0.7209, 0.7607, 0.7132, 0.7565, 0.761, 0.2547, 0.7315, 0.3103, 0.7306, 0.3104, 0.764, 0.2643, 0.7741, 0.6951, 0.7912, 0.6976, 0.7559, 0.7565, 0.761, 0.743, 0.8054, 0.2643, 0.7741, 0.3104, 0.764, 0.3168, 0.7971, 0.2846, 0.8118, 0.6858, 0.8258, 0.6951, 0.7912, 0.743, 0.8054, 0.7188, 0.8439, 0.2846, 0.8118, 0.3168, 0.7971, 0.3309, 0.8311, 0.3145, 0.8443, 0.6682, 0.8607, 0.6858, 0.8258, 0.7188, 0.8439, 0.6846, 0.876, 0.3309, 0.8311, 0.3551, 0.8685, 0.3145, 0.8443, 0.6846, 0.876, 0.6397, 0.8985, 0.6682, 0.8607, 0.3488, 0.8262, 0.3551, 0.8685, 0.3309, 0.8311, 0.6682, 0.8607, 0.6397, 0.8985, 0.6497, 0.8542, 0.3168, 0.7971, 0.3466, 0.7931, 0.3488, 0.8262, 0.3309, 0.8311, 0.6497, 0.8542, 0.6545, 0.8193, 0.6858, 0.8258, 0.6682, 0.8607, 0.3104, 0.764, 0.3475, 0.7648, 0.3466, 0.7931, 0.3168, 0.7971, 0.6545, 0.8193, 0.6557, 0.7893, 0.6951, 0.7912, 0.6858, 0.8258, 0.3103, 0.7306, 0.354, 0.7373, 0.3475, 0.7648, 0.3104, 0.764, 0.6557, 0.7893, 0.6509, 0.7597, 0.6976, 0.7559, 0.6951, 0.7912, 0.316, 0.698, 0.3609, 0.7109, 0.354, 0.7373, 0.3103, 0.7306, 0.6509, 0.7597, 0.6456, 0.7312, 0.694, 0.7209, 0.6976, 0.7559, 0.3258, 0.6664, 0.3702, 0.6851, 0.3609, 0.7109, 0.316, 0.698, 0.6456, 0.7312, 0.6377, 0.7032, 0.6861, 0.6867, 0.694, 0.7209, 0.3417, 0.6372, 0.3819, 0.6608, 0.3702, 0.6851, 0.3258, 0.6664, 0.6377, 0.7032, 0.6271, 0.6765, 0.6715, 0.6546, 0.6861, 0.6867, 0.362, 0.6107, 0.3958, 0.6388, 0.3819, 0.6608, 0.3417, 0.6372, 0.6271, 0.6765, 0.6141, 0.6522, 0.652, 0.625, 0.6715, 0.6546, 0.3882, 0.5869, 0.4164, 0.6157, 0.3958, 0.6388, 0.362, 0.6107, 0.6141, 0.6522, 0.594, 0.6262, 0.626, 0.5978, 0.652, 0.625, 0.4188, 0.5665, 0.4378, 0.593, 0.4164, 0.6157, 0.3882, 0.5869, 0.594, 0.6262, 0.573, 0.6005, 0.5952, 0.5739, 0.626, 0.5978, 0.4567, 0.5519, 0.4657, 0.5706, 0.4378, 0.593, 0.4188, 0.5665, 0.573, 0.6005, 0.5452, 0.5747, 0.5561, 0.5556, 0.5952, 0.5739, 0.505, 0.5446, 0.4657, 0.5706, 0.4567, 0.5519, 0.5561, 0.5556, 0.5452, 0.5747, 0.5055, 0.5441, 0.2552, 0.5153, 0.2665, 0.6417, 0.177, 0.6109, 0.8479, 0.6392, 0.7508, 0.665, 0.7723, 0.532, 0.2064, 0.5327, 0.2552, 0.5153, 0.1595, 0.5661, 0.8698, 0.5931, 0.7723, 0.532, 0.8227, 0.5542, 0.2552, 0.5153, 0.2916, 0.6028, 0.2665, 0.6417, 0.7508, 0.665, 0.7271, 0.6219, 0.7723, 0.532, 0.2552, 0.5153, 0.2664, 0.4979, 0.3211, 0.569, 0.6985, 0.5839, 0.7618, 0.5127, 0.7723, 0.532, 0.2916, 0.6028, 0.2552, 0.5153, 0.3211, 0.569, 0.6985, 0.5839, 0.7723, 0.532, 0.7271, 0.6219, 0.2552, 0.5153, 0.2064, 0.5327, 0.2664, 0.4979, 0.7618, 0.5127, 0.8227, 0.5542, 0.7723, 0.532, 0.3488, 0.8262, 0.3466, 0.7931, 0.4856, 0.7363, 0.5115, 0.7487, 0.6545, 0.8193, 0.6497, 0.8542, 0.354, 0.7373, 0.3609, 0.7109, 0.4856, 0.7363, 0.5115, 0.7487, 0.6456, 0.7312, 0.6509, 0.7597, 0.3609, 0.7109, 0.3702, 0.6851, 0.4856, 0.7363, 0.5115, 0.7487, 0.6377, 0.7032, 0.6456, 0.7312, 0.4164, 0.6157, 0.4378, 0.593, 0.4856, 0.7363, 0.5115, 0.7487, 0.573, 0.6005, 0.594, 0.6262, 0.4378, 0.593, 0.4657, 0.5706, 0.4856, 0.7363, 0.5115, 0.7487, 0.5452, 0.5747, 0.573, 0.6005, 0.4657, 0.5706, 0.505, 0.5446, 0.4856, 0.7363, 0.5115, 0.7487, 0.5055, 0.5441, 0.5452, 0.5747, 0.3551, 0.8685, 0.3488, 0.8262, 0.4856, 0.7363, 0.5115, 0.7487, 0.6497, 0.8542, 0.6397, 0.8985, 0.3958, 0.6388, 0.4163, 0.6312, 0.3819, 0.6608, 0.6271, 0.6765, 0.5929, 0.6425, 0.6141, 0.6522, 0.4856, 0.7363, 0.4163, 0.6312, 0.4164, 0.6157, 0.594, 0.6262, 0.5929, 0.6425, 0.5115, 0.7487, 0.4163, 0.6312, 0.3958, 0.6388, 0.4164, 0.6157, 0.594, 0.6262, 0.6141, 0.6522, 0.5929, 0.6425, 0.8603, 0.5156, 0.8131, 0.5156, 0.8092, 0.5155, 0.1528, 0.4863, 0.1481, 0.4857, 0.09989, 0.4833, 0.8603, 0.5156, 0.8092, 0.5155, 0.8565, 0.5158, 0.1038, 0.4837, 0.1528, 0.4863, 0.09989, 0.4833, 0.9123, 0.5149, 0.8603, 0.5156, 0.8565, 0.5158, 0.1038, 0.4837, 0.09989, 0.4833, 0.04579, 0.479, 0.9177, 0.5147, 0.8603, 0.5156, 0.9123, 0.5149, 0.04579, 0.479, 0.09989, 0.4833, 0.03893, 0.4816, 0.9179, 0.5103, 0.9177, 0.5147, 0.9123, 0.5149, 0.04579, 0.479, 0.03893, 0.4816, 0.02688, 0.479, 0.8092, 0.5155, 0.8131, 0.5156, 0.8113, 0.5173, 0.8066, 0.5162, 0.1491, 0.4874, 0.1481, 0.4857, 0.1528, 0.4863, 0.153, 0.487, 0.8565, 0.5158, 0.8092, 0.5155, 0.8066, 0.5162, 0.8544, 0.5155, 0.153, 0.487, 0.1528, 0.4863, 0.1038, 0.4837, 0.1059, 0.4835, 0.8131, 0.5156, 0.8603, 0.5156, 0.8582, 0.5158, 0.8113, 0.5173, 0.1019, 0.4835, 0.09989, 0.4833, 0.1481, 0.4857, 0.1491, 0.4874, 0.9123, 0.5149, 0.8565, 0.5158, 0.8544, 0.5155, 0.9117, 0.5157, 0.1059, 0.4835, 0.1038, 0.4837, 0.04579, 0.479, 0.04613, 0.4817, 0.8603, 0.5156, 0.9177, 0.5147, 0.9186, 0.512, 0.8582, 0.5158, 0.04018, 0.4811, 0.03893, 0.4816, 0.09989, 0.4833, 0.1019, 0.4835, 0.9328, 0.5149, 0.9123, 0.5149, 0.9117, 0.5157, 0.04613, 0.4817, 0.04579, 0.479, 0.03925, 0.4846, 0.9177, 0.5147, 0.9179, 0.5103, 0.9186, 0.512, 0.04018, 0.4811, 0.02688, 0.479, 0.03893, 0.4816, 0.9117, 0.5157, 0.9186, 0.512, 0.9328, 0.5149, 0.03925, 0.4846, 0.04018, 0.4811, 0.04613, 0.4817, 0.9117, 0.5157, 0.8582, 0.5158, 0.9186, 0.512, 0.04018, 0.4811, 0.1019, 0.4835, 0.04613, 0.4817, 0.8544, 0.5155, 0.8582, 0.5158, 0.9117, 0.5157, 0.04613, 0.4817, 0.1019, 0.4835, 0.1059, 0.4835, 0.8544, 0.5155, 0.8066, 0.5162, 0.8582, 0.5158, 0.1019, 0.4835, 0.153, 0.487, 0.1059, 0.4835, 0.8066, 0.5162, 0.8113, 0.5173, 0.8582, 0.5158, 0.1019, 0.4835, 0.1491, 0.4874, 0.153, 0.487, 0.4927, 0.416, 0.4783, 0.4229, 0.4681, 0.416, 0.5056, 0.4229, 0.5158, 0.416, 0.5303, 0.4229, 0.3819, 0.6608, 0.3968, 0.6675, 0.3702, 0.6851, 0.6377, 0.7032, 0.6108, 0.6825, 0.6271, 0.6765, 0.3968, 0.6675, 0.4856, 0.7363, 0.3702, 0.6851, 0.6377, 0.7032, 0.5115, 0.7487, 0.6108, 0.6825, 0.4856, 0.7363, 0.3968, 0.6675, 0.4163, 0.6312, 0.5929, 0.6425, 0.6108, 0.6825, 0.5115, 0.7487, 0.3968, 0.6675, 0.3819, 0.6608, 0.4163, 0.6312, 0.5929, 0.6425, 0.6271, 0.6765, 0.6108, 0.6825, 0.533, 0.4048, 0.5208, 0.416, 0.5056, 0.4048, 0.4653, 0.416, 0.4805, 0.4048, 0.4927, 0.416, 0.02688, 0.4305, 0.02805, 0.431, 0.09507, 0.4508, 0.09002, 0.4735, 0.1597, 0.4789, 0.161, 0.4788, 0.09469, 0.4514, 0.02688, 0.4305, 0.09507, 0.4508, 0.09002, 0.4735, 0.161, 0.4788, 0.09016, 0.4742, 0.09469, 0.4514, 0.09507, 0.4508, 0.133, 0.4652, 0.04941, 0.4735, 0.09002, 0.4735, 0.09016, 0.4742, 0.133, 0.4652, 0.09507, 0.4508, 0.1388, 0.4631, 0.04482, 0.4695, 0.09002, 0.4735, 0.04941, 0.4735, 0.133, 0.4652, 0.1388, 0.4631, 0.1555, 0.4695, 0.02688, 0.4695, 0.04482, 0.4695, 0.04941, 0.4735, 0.1368, 0.4675, 0.1322, 0.4649, 0.1388, 0.4631, 0.04482, 0.4695, 0.05033, 0.4735, 0.04512, 0.4743, 0.1555, 0.4695, 0.1361, 0.4695, 0.133, 0.4652, 0.04941, 0.4735, 0.045, 0.4764, 0.02688, 0.4695, 0.09671, 0.4521, 0.1368, 0.4675, 0.1388, 0.4631, 0.09507, 0.4508, 0.04482, 0.4695, 0.04512, 0.4743, 0.08802, 0.4742, 0.09002, 0.4735, 0.1361, 0.4695, 0.09663, 0.4516, 0.09469, 0.4514, 0.133, 0.4652, 0.09016, 0.4742, 0.08827, 0.4737, 0.045, 0.4764, 0.04941, 0.4735, 0.02968, 0.4318, 0.09671, 0.4521, 0.09507, 0.4508, 0.02805, 0.431, 0.09002, 0.4735, 0.08802, 0.4742, 0.1579, 0.479, 0.1597, 0.4789, 0.09663, 0.4516, 0.02985, 0.4307, 0.02688, 0.4305, 0.09469, 0.4514, 0.161, 0.4788, 0.1581, 0.478, 0.08827, 0.4737, 0.09016, 0.4742, 0.02985, 0.4307, 0.02968, 0.4318, 0.02805, 0.431, 0.02688, 0.4305, 0.1597, 0.4789, 0.1579, 0.479, 0.1581, 0.478, 0.161, 0.4788, 0.1322, 0.4649, 0.1368, 0.4675, 0.1361, 0.4695, 0.045, 0.4764, 0.04512, 0.4743, 0.05033, 0.4735, 0.1368, 0.4675, 0.09671, 0.4521, 0.1361, 0.4695, 0.045, 0.4764, 0.08802, 0.4742, 0.04512, 0.4743, 0.1361, 0.4695, 0.09671, 0.4521, 0.09663, 0.4516, 0.08827, 0.4737, 0.08802, 0.4742, 0.045, 0.4764, 0.09671, 0.4521, 0.02985, 0.4307, 0.09663, 0.4516, 0.08827, 0.4737, 0.1581, 0.478, 0.08802, 0.4742, 0.09671, 0.4521, 0.02968, 0.4318, 0.02985, 0.4307, 0.1581, 0.478, 0.1579, 0.479, 0.08802, 0.4742, 0.3475, 0.7648, 0.3617, 0.7513, 0.3466, 0.7931, 0.6545, 0.8193, 0.6417, 0.7739, 0.6557, 0.7893, 0.3617, 0.7513, 0.4856, 0.7363, 0.3466, 0.7931, 0.6545, 0.8193, 0.5115, 0.7487, 0.6417, 0.7739, 0.4856, 0.7363, 0.3617, 0.7513, 0.354, 0.7373, 0.6509, 0.7597, 0.6417, 0.7739, 0.5115, 0.7487, 0.3617, 0.7513, 0.3475, 0.7648, 0.354, 0.7373, 0.6509, 0.7597, 0.6557, 0.7893, 0.6417, 0.7739, 0.8723, 0.4986, 0.8087, 0.4937, 0.8137, 0.4943, 0.8138, 0.4855, 0.8087, 0.4859, 0.8721, 0.4844, 0.8723, 0.4986, 0.8137, 0.4943, 0.8759, 0.4995, 0.8758, 0.4836, 0.8138, 0.4855, 0.8721, 0.4844, 0.9166, 0.5016, 0.8723, 0.4986, 0.8759, 0.4995, 0.8758, 0.4836, 0.8721, 0.4844, 0.9182, 0.482, 0.9107, 0.5031, 0.8723, 0.4986, 0.9166, 0.5016, 0.9182, 0.482, 0.8721, 0.4844, 0.9116, 0.4803, 0.9081, 0.5103, 0.9107, 0.5031, 0.9166, 0.5016, 0.9182, 0.482, 0.9116, 0.4803, 0.9086, 0.472, 0.8137, 0.4943, 0.8087, 0.4937, 0.8066, 0.4927, 0.8124, 0.492, 0.8066, 0.4867, 0.8087, 0.4859, 0.8138, 0.4855, 0.8123, 0.4878, 0.8759, 0.4995, 0.8137, 0.4943, 0.8124, 0.492, 0.8741, 0.499, 0.8123, 0.4878, 0.8138, 0.4855, 0.8758, 0.4836, 0.8739, 0.4841, 0.8087, 0.4937, 0.8723, 0.4986, 0.8703, 0.4992, 0.8066, 0.4927, 0.8702, 0.4837, 0.8721, 0.4844, 0.8087, 0.4859, 0.8066, 0.4867, 0.9166, 0.5016, 0.8759, 0.4995, 0.8741, 0.499, 0.9158, 0.5034, 0.8739, 0.4841, 0.8758, 0.4836, 0.9182, 0.482, 0.916, 0.4802, 0.8723, 0.4986, 0.9107, 0.5031, 0.909, 0.5011, 0.8703, 0.4992, 0.9095, 0.4825, 0.9116, 0.4803, 0.8721, 0.4844, 0.8702, 0.4837, 0.9081, 0.492, 0.9166, 0.5016, 0.9158, 0.5034, 0.916, 0.4802, 0.9182, 0.482, 0.9086, 0.492, 0.9107, 0.5031, 0.9081, 0.5103, 0.909, 0.5011, 0.9095, 0.4825, 0.9086, 0.472, 0.9116, 0.4803, 0.9158, 0.5034, 0.909, 0.5011, 0.9081, 0.492, 0.9086, 0.492, 0.9095, 0.4825, 0.916, 0.4802, 0.9158, 0.5034, 0.8703, 0.4992, 0.909, 0.5011, 0.9095, 0.4825, 0.8702, 0.4837, 0.916, 0.4802, 0.8741, 0.499, 0.8703, 0.4992, 0.9158, 0.5034, 0.916, 0.4802, 0.8702, 0.4837, 0.8739, 0.4841, 0.8741, 0.499, 0.8124, 0.492, 0.8703, 0.4992, 0.8702, 0.4837, 0.8123, 0.4878, 0.8739, 0.4841, 0.8124, 0.492, 0.8066, 0.4927, 0.8703, 0.4992, 0.8702, 0.4837, 0.8066, 0.4867, 0.8123, 0.4878, 0.533, 0.3943, 0.5208, 0.4048, 0.5039, 0.3943, 0.4636, 0.4048, 0.4805, 0.3943, 0.4927, 0.4048, 0.5263, 0.3919, 0.5108, 0.391, 0.5122, 0.3874, 0.4852, 0.3732, 0.4856, 0.3771, 0.4704, 0.3736, 0.5122, 0.3874, 0.5108, 0.391, 0.493, 0.3864, 0.4952, 0.3842, 0.5039, 0.3777, 0.4856, 0.3771, 0.4852, 0.3732, 0.5024, 0.375, 0.5122, 0.3874, 0.4952, 0.3842, 0.4954, 0.3825, 0.5139, 0.3849, 0.5027, 0.3733, 0.5024, 0.375, 0.4852, 0.3732, 0.4843, 0.3704, 0.4952, 0.3842, 0.493, 0.3864, 0.4636, 0.3802, 0.4954, 0.3825, 0.5339, 0.3802, 0.5039, 0.3777, 0.5024, 0.375, 0.5027, 0.3733, 0.493, 0.3864, 0.5108, 0.391, 0.5113, 0.3943, 0.4636, 0.3802, 0.4842, 0.3802, 0.4856, 0.3771, 0.5039, 0.3777, 0.5339, 0.3802, 0.5263, 0.3919, 0.5122, 0.3874, 0.5139, 0.3849, 0.533, 0.3933, 0.4843, 0.3704, 0.4852, 0.3732, 0.4704, 0.3736, 0.4636, 0.373, 0.5108, 0.391, 0.5263, 0.3919, 0.533, 0.3933, 0.5113, 0.3943, 0.4636, 0.373, 0.4704, 0.3736, 0.4856, 0.3771, 0.4842, 0.3802, 0.4954, 0.3825, 0.4636, 0.3802, 0.5146, 0.3802, 0.5139, 0.3849, 0.4849, 0.3656, 0.5339, 0.3802, 0.5027, 0.3733, 0.4843, 0.3704, 0.5139, 0.3849, 0.5146, 0.3802, 0.533, 0.3933, 0.4636, 0.373, 0.4849, 0.3656, 0.4843, 0.3704, 0.1598, 0.9943, 0.01865, 0.7855, 0.07418, 0.7997, 0.9271, 0.7883, 0.9798, 0.7657, 0.8729, 0.9939, 0.1598, 0.9943, 0.07418, 0.7997, 0.1289, 0.8396, 0.8793, 0.8362, 0.9271, 0.7883, 0.8729, 0.9939, 0.1598, 0.9943, 0.1289, 0.8396, 0.1823, 0.9025, 0.8363, 0.9068, 0.8793, 0.8362, 0.8729, 0.9939, 0.2336, 0.954, 0.1598, 0.9943, 0.1823, 0.9025, 0.8363, 0.9068, 0.8729, 0.9939, 0.7937, 0.9656])
me_bug.materials.append(mat_material)
me_bug.use_remesh_preserve_volume = False
me_bug.use_remesh_preserve_attributes = False
me_bug.use_mirror_vertex_groups = False
me_bug.update()
arm_armature = bpy.data.armatures.new('Armature')  # bones are not reproduced

# ---- objects
ob_armature = bpy.data.objects.new('Armature', arm_armature)
ob_bug = bpy.data.objects.new('bug', me_bug)

# ---- transforms, parenting, visibility, modifiers, constraints
ob_armature.location = (0.0, 0.5031, -0.2678)
ob_armature.scale = (0.7562, 0.7562, 0.7562)
ob_armature.lock_rotations_4d = False
ob_armature.empty_display_type = 'ARROWS'
ob_armature.lineart.crease_threshold = 0.0
ob_bug.parent = ob_armature
ob_bug.matrix_parent_inverse = Matrix(((1.322, 0.0, 0.0, 0.0), (0.0, 1.322, 0.0, -0.6653), (0.0, 0.0, 1.322, 0.3541), (0.0, 0.0, 0.0, 1.0)))
ob_bug.location = (0.0, 0.0, 0.0)
ob_bug.lock_rotations_4d = False
ob_bug.empty_display_type = 'ARROWS'
ob_bug.lineart.crease_threshold = 0.0
_vg = ob_bug.vertex_groups.new(name='Body')
for _i, _w in zip([128, 129, 132, 133, 134, 135, 136, 137, 138, 139, 140, 141, 142, 143, 144, 145, 146, 147, 148, 149, 150, 151, 152, 153, 154, 155, 156, 157, 158, 159, 160, 161, 162, 163, 164, 165, 166, 167, 168, 169, 170, 171, 172, 173, 174, 175, 176, 177, 178, 179, 180, 181, 182, 183, 184, 185, 186, 187, 188, 189, 190, 191, 192, 193, 194, 195, 196, 197, 198, 199, 200, 201, 202, 203, 204, 205, 206, 207, 208, 209, 210, 211, 212, 213, 214, 215, 216, 217, 218, 219, 220, 221, 222, 223, 224, 225, 226, 227, 228, 229, 230, 231, 232, 233, 234, 235, 236, 237, 238, 239, 240, 241, 242, 243, 244, 245, 246, 247, 248, 249, 250, 251, 252, 253, 254, 255, 256, 257, 258, 259, 260, 261, 262, 263, 264, 265, 266, 267, 268, 269, 270, 271, 272, 273, 274, 275, 276, 277, 278, 279, 280, 281, 282, 283, 284, 285, 286, 287, 288, 289, 290, 291, 292, 293, 294, 295, 296, 297, 298, 299, 300, 301, 302, 303, 304, 305, 306, 307, 308, 309, 310, 311, 312, 313, 314, 315, 316], [0.5, 0.5, 1.0, 1.0, 1.0, 1.0, 1.0, 1.0, 1.0, 1.0, 1.0, 1.0, 1.0, 1.0, 1.0, 1.0, 1.0, 1.0, 1.0, 1.0, 1.0, 1.0, 1.0, 1.0, 1.0, 1.0, 1.0, 1.0, 1.0, 1.0, 1.0, 1.0, 1.0, 1.0, 1.0, 1.0, 1.0, 1.0, 1.0, 1.0, 1.0, 1.0, 1.0, 1.0, 1.0, 1.0, 1.0, 1.0, 1.0, 1.0, 1.0, 1.0, 1.0, 1.0, 1.0, 1.0, 1.0, 1.0, 1.0, 1.0, 1.0, 1.0, 1.0, 1.0, 1.0, 1.0, 1.0, 1.0, 1.0, 1.0, 1.0, 1.0, 1.0, 1.0, 1.0, 1.0, 1.0, 1.0, 1.0, 1.0, 1.0, 1.0, 1.0, 1.0, 1.0, 1.0, 1.0, 1.0, 1.0, 1.0, 1.0, 1.0, 1.0, 1.0, 1.0, 1.0, 1.0, 1.0, 1.0, 1.0, 1.0, 1.0, 1.0, 1.0, 1.0, 1.0, 1.0, 1.0, 1.0, 1.0, 1.0, 1.0, 1.0, 1.0, 1.0, 1.0, 1.0, 1.0, 1.0, 1.0, 1.0, 1.0, 1.0, 1.0, 1.0, 1.0, 1.0, 1.0, 1.0, 1.0, 1.0, 1.0, 1.0, 1.0, 1.0, 1.0, 1.0, 1.0, 1.0, 1.0, 1.0, 1.0, 1.0, 1.0, 1.0, 1.0, 1.0, 1.0, 1.0, 1.0, 1.0, 1.0, 1.0, 1.0, 1.0, 1.0, 1.0, 1.0, 1.0, 1.0, 1.0, 1.0, 1.0, 1.0, 1.0, 1.0, 1.0, 1.0, 1.0, 1.0, 1.0, 1.0, 1.0, 1.0, 1.0, 1.0, 1.0, 1.0, 1.0, 1.0, 1.0, 1.0, 1.0, 1.0, 1.0, 1.0, 1.0]): _vg.add([_i], _w, 'REPLACE')
_vg = ob_bug.vertex_groups.new(name='FrontLeg.R')
_vg.add([213, 214, 215, 216, 217, 218, 219, 220, 221, 222, 223, 224, 225, 226, 227, 228, 229, 230, 231, 232, 233, 234, 235, 236, 237, 238], 1.0, 'REPLACE')
_vg = ob_bug.vertex_groups.new(name='MiddleLeg.R')
for _i, _w in zip([239, 240, 241, 242, 243, 244, 245, 246, 247, 248, 249, 250, 251, 252, 253, 254, 255, 256, 257, 258, 259, 260, 261, 262, 263, 264], [0.75, 0.75, 1.0, 1.0, 1.0, 1.0, 1.0, 1.0, 1.0, 1.0, 1.0, 1.0, 1.0, 1.0, 1.0, 1.0, 1.0, 1.0, 1.0, 1.0, 1.0, 1.0, 1.0, 1.0, 1.0, 1.0]): _vg.add([_i], _w, 'REPLACE')
_vg = ob_bug.vertex_groups.new(name='RearLeg.R')
for _i, _w in zip([265, 266, 267, 268, 269, 270, 271, 272, 273, 274, 275, 276, 277, 278, 279, 280, 281, 282, 283, 284, 285, 286, 287, 288, 289, 290], [0.75, 0.75, 1.0, 1.0, 1.0, 1.0, 1.0, 1.0, 1.0, 1.0, 1.0, 1.0, 1.0, 1.0, 1.0, 1.0, 1.0, 1.0, 1.0, 1.0, 1.0, 1.0, 1.0, 1.0, 1.0, 1.0]): _vg.add([_i], _w, 'REPLACE')
_vg = ob_bug.vertex_groups.new(name='Wing.R')
for _i, _w in zip([0, 2, 4, 6, 8, 10, 12, 14, 16, 18, 20, 22, 24, 26, 28, 30, 32, 34, 36, 38, 40, 42, 44, 46, 48, 50, 52, 54, 56, 58, 60, 62, 64, 66, 68, 70, 72, 74, 76, 78, 80, 82, 84, 86, 88, 90, 92, 94, 96, 98, 100, 102, 104, 106, 108, 110, 112, 114, 116, 118, 120, 122, 124, 126, 130], [1.0, 0.1104, 1.0, 1.0, 1.0, 1.0, 1.0, 1.0, 1.0, 1.0, 1.0, 1.0, 1.0, 1.0, 1.0, 1.0, 1.0, 1.0, 1.0, 1.0, 1.0, 1.0, 1.0, 1.0, 1.0, 1.0, 1.0, 1.0, 1.0, 1.0, 1.0, 1.0, 1.0, 1.0, 1.0, 1.0, 1.0, 1.0, 1.0, 1.0, 1.0, 1.0, 1.0, 1.0, 1.0, 1.0, 1.0, 1.0, 1.0, 1.0, 1.0, 1.0, 1.0, 1.0, 1.0, 1.0, 1.0, 1.0, 1.0, 1.0, 1.0, 1.0, 1.0, 1.0, 1.0]): _vg.add([_i], _w, 'REPLACE')
_vg = ob_bug.vertex_groups.new(name='Wing.001')
_vg.add([0, 1, 2, 3, 4, 5, 6, 7, 8, 9, 10, 11, 12, 13, 14, 15, 16, 17, 18, 19, 20, 21, 22, 23, 24, 25, 26, 27, 28, 29, 30, 31, 32, 33, 34, 35, 36, 37, 38, 39, 40, 41, 42, 43, 44, 45, 46, 47, 48, 49, 50, 51, 52, 53, 54, 55, 56, 57, 58, 59, 60, 61, 62, 63, 64, 65], 1.0, 'REPLACE')
_vg = ob_bug.vertex_groups.new(name='FlyWing.R')
_vg.add([138, 309, 311, 313, 315], 1.0, 'REPLACE')
_vg = ob_bug.vertex_groups.new(name='Wing.L')
_vg.add([1, 3, 5, 7, 9, 11, 13, 15, 17, 19, 21, 23, 25, 27, 29, 31, 33, 35, 37, 39, 41, 43, 45, 47, 49, 51, 53, 55, 57, 59, 61, 63, 65, 67, 69, 71, 73, 75, 77, 79, 81, 83, 85, 87, 89, 91, 93, 95, 97, 99, 101, 103, 105, 107, 109, 111, 113, 115, 117, 119, 121, 123, 125, 127, 131], 1.0, 'REPLACE')
_vg = ob_bug.vertex_groups.new(name='RearLeg.L')
_vg.add([181, 183, 195, 266, 268, 270, 272, 274, 276, 278, 280, 282, 284, 286, 288, 290], 1.0, 'REPLACE')
_vg = ob_bug.vertex_groups.new(name='FlyWing.L')
for _i, _w in zip([137, 157, 175, 177, 201, 262, 310, 312, 314, 316], [1.0, 0.1518, 9.873e-14, 0.0, 0.0, 0.0, 1.0, 1.0, 1.0, 1.0]): _vg.add([_i], _w, 'REPLACE')
_m = ob_bug.modifiers.new('Armature', 'ARMATURE')
_m.object = ob_armature
_m.use_bone_envelopes = True

# ---- collection membership
col_collection_1.objects.link(ob_armature)
col_collection_1.objects.link(ob_bug)

# ---- scene / render settings (as saved in the file)
scene.frame_start = 1; scene.frame_end = 201; scene.frame_set(37)
scene.render.engine = 'BLENDER_EEVEE_NEXT'
scene.render.image_settings.file_format = 'JPEG'
scene.render.image_settings.color_mode = 'RGB'
scene.render.image_settings.compression = 90
scene.render.resolution_x = 800
scene.render.resolution_y = 600
scene.render.pixel_aspect_x = 100.0
scene.render.pixel_aspect_y = 100.0
scene.render.fps = 25
scene.render.dither_intensity = 0.0
scene.render.use_compositing = False
scene.render.use_sequencer = False
scene.render.bake_margin = 2
scene.render.bake_bias = 0.0
scene.render.use_stamp_time = False
scene.render.use_stamp_date = False
scene.render.use_stamp_frame = False
scene.render.use_stamp_camera = False
scene.render.use_stamp_scene = False
scene.render.use_stamp_filename = False
scene.render.use_stamp_render_time = False
scene.render.stamp_font_size = 0
scene.cycles.use_denoising = False
scene.cycles.samples = 10
scene.cycles.sampling_pattern = 'TABULATED_SOBOL'
scene.cycles.light_sampling_threshold = 0.0
scene.cycles.use_adaptive_sampling = False
scene.cycles.use_light_tree = False
scene.cycles.blur_glossy = 0.0
scene.cycles.volume_bounces = 1
scene.cycles.pixel_filter_type = 'GAUSSIAN'
scene.cycles.sample_clamp_indirect = 0.0
scene.view_settings.view_transform = 'Raw'
bpy.context.view_layer.update()

# ---- added for rendering (the .blend has no active camera): camera
cam_auto = bpy.data.cameras.new('AutoCamera')
cam_auto.lens = 50.0
cam_auto.sensor_width = 36.0
cam_auto.clip_end = 1000.0
ob_auto_camera = bpy.data.objects.new('AutoCamera', cam_auto)
scene.collection.objects.link(ob_auto_camera)
ob_auto_camera.location = (4.48613, -5.52906, 4.0261)
ob_auto_camera.rotation_euler = (1.09748, -7.21219e-08, 0.694738)
scene.camera = ob_auto_camera
bpy.context.view_layer.update()

